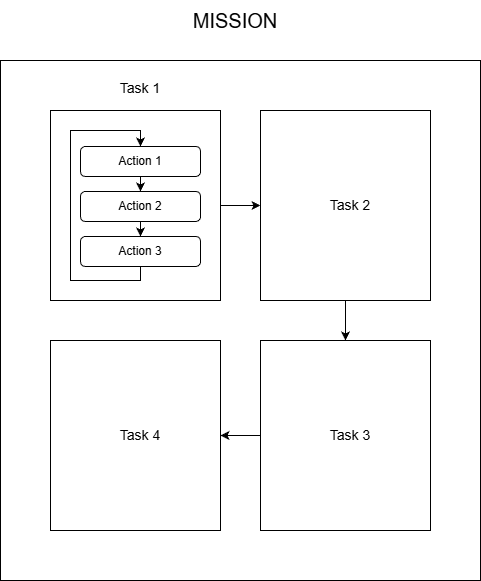

The diagram above was exported from draw.io. Its source (the exported page's mxGraphModel, read from the mxfile embedded in the PNG):
<mxGraphModel dx="1678" dy="874" grid="1" gridSize="10" guides="1" tooltips="1" connect="1" arrows="1" fold="1" page="1" pageScale="1" pageWidth="850" pageHeight="1100" math="0" shadow="0">
  <root>
    <mxCell id="0" />
    <mxCell id="1" parent="0" />
    <mxCell id="00YffdRNcvbmnFXhe0Ri-1" parent="1" style="whiteSpace=wrap;html=1;" value="" vertex="1">
      <mxGeometry height="520" width="480" x="190" y="150" as="geometry" />
    </mxCell>
    <mxCell id="00YffdRNcvbmnFXhe0Ri-2" parent="1" style="text;html=1;whiteSpace=wrap;strokeColor=none;fillColor=none;align=center;verticalAlign=middle;rounded=0;" value="&lt;font style=&quot;font-size: 20px;&quot;&gt;MISSION&lt;/font&gt;" vertex="1">
      <mxGeometry height="40" width="100" x="375" y="90" as="geometry" />
    </mxCell>
    <mxCell id="00YffdRNcvbmnFXhe0Ri-92" edge="1" parent="1" source="00YffdRNcvbmnFXhe0Ri-4" style="edgeStyle=orthogonalEdgeStyle;rounded=0;orthogonalLoop=1;jettySize=auto;html=1;exitX=1;exitY=0.5;exitDx=0;exitDy=0;" target="00YffdRNcvbmnFXhe0Ri-64">
      <mxGeometry relative="1" as="geometry" />
    </mxCell>
    <mxCell id="00YffdRNcvbmnFXhe0Ri-4" parent="1" style="rounded=0;whiteSpace=wrap;html=1;" value="" vertex="1">
      <mxGeometry height="190" width="170" x="240" y="200" as="geometry" />
    </mxCell>
    <mxCell id="00YffdRNcvbmnFXhe0Ri-5" parent="1" style="text;html=1;whiteSpace=wrap;strokeColor=none;fillColor=none;align=center;verticalAlign=middle;rounded=0;fontSize=14;" value="Task&lt;span style=&quot;background-color: transparent; color: light-dark(rgb(0, 0, 0), rgb(255, 255, 255));&quot;&gt;&amp;nbsp;1&lt;/span&gt;" vertex="1">
      <mxGeometry height="30" width="60" x="300" y="163" as="geometry" />
    </mxCell>
    <mxCell id="00YffdRNcvbmnFXhe0Ri-10" edge="1" parent="1" source="00YffdRNcvbmnFXhe0Ri-6" style="edgeStyle=orthogonalEdgeStyle;rounded=0;orthogonalLoop=1;jettySize=auto;html=1;" target="00YffdRNcvbmnFXhe0Ri-8">
      <mxGeometry relative="1" as="geometry" />
    </mxCell>
    <mxCell id="00YffdRNcvbmnFXhe0Ri-6" parent="1" style="rounded=1;whiteSpace=wrap;html=1;" value="Action 1" vertex="1">
      <mxGeometry height="30" width="120" x="270" y="236" as="geometry" />
    </mxCell>
    <mxCell id="00YffdRNcvbmnFXhe0Ri-50" edge="1" parent="1" source="00YffdRNcvbmnFXhe0Ri-8" style="edgeStyle=orthogonalEdgeStyle;rounded=0;orthogonalLoop=1;jettySize=auto;html=1;" target="00YffdRNcvbmnFXhe0Ri-9">
      <mxGeometry relative="1" as="geometry" />
    </mxCell>
    <mxCell id="00YffdRNcvbmnFXhe0Ri-8" parent="1" style="rounded=1;whiteSpace=wrap;html=1;" value="Action 2" vertex="1">
      <mxGeometry height="30" width="120" x="270" y="281" as="geometry" />
    </mxCell>
    <mxCell id="00YffdRNcvbmnFXhe0Ri-63" edge="1" parent="1" source="00YffdRNcvbmnFXhe0Ri-9" style="edgeStyle=orthogonalEdgeStyle;rounded=0;orthogonalLoop=1;jettySize=auto;html=1;exitX=0.5;exitY=1;exitDx=0;exitDy=0;entryX=0.5;entryY=0;entryDx=0;entryDy=0;" target="00YffdRNcvbmnFXhe0Ri-6">
      <mxGeometry relative="1" as="geometry">
        <Array as="points">
          <mxPoint x="330" y="370" />
          <mxPoint x="260" y="370" />
          <mxPoint x="260" y="220" />
          <mxPoint x="330" y="220" />
        </Array>
      </mxGeometry>
    </mxCell>
    <mxCell id="00YffdRNcvbmnFXhe0Ri-9" parent="1" style="rounded=1;whiteSpace=wrap;html=1;" value="Action 3" vertex="1">
      <mxGeometry height="30" width="120" x="270" y="326" as="geometry" />
    </mxCell>
    <mxCell id="00YffdRNcvbmnFXhe0Ri-93" edge="1" parent="1" source="00YffdRNcvbmnFXhe0Ri-64" style="edgeStyle=orthogonalEdgeStyle;rounded=0;orthogonalLoop=1;jettySize=auto;html=1;exitX=0.5;exitY=1;exitDx=0;exitDy=0;" target="00YffdRNcvbmnFXhe0Ri-88">
      <mxGeometry relative="1" as="geometry" />
    </mxCell>
    <mxCell id="00YffdRNcvbmnFXhe0Ri-64" parent="1" style="rounded=0;whiteSpace=wrap;html=1;" value="" vertex="1">
      <mxGeometry height="190" width="170" x="450" y="200" as="geometry" />
    </mxCell>
    <mxCell id="00YffdRNcvbmnFXhe0Ri-65" parent="1" style="text;html=1;whiteSpace=wrap;strokeColor=none;fillColor=none;align=center;verticalAlign=middle;rounded=0;fontSize=14;" value="Task&lt;span style=&quot;background-color: transparent; color: light-dark(rgb(0, 0, 0), rgb(255, 255, 255));&quot;&gt;&amp;nbsp;2&lt;/span&gt;" vertex="1">
      <mxGeometry height="30" width="60" x="510" y="280" as="geometry" />
    </mxCell>
    <mxCell id="00YffdRNcvbmnFXhe0Ri-94" edge="1" parent="1" source="00YffdRNcvbmnFXhe0Ri-88" style="edgeStyle=orthogonalEdgeStyle;rounded=0;orthogonalLoop=1;jettySize=auto;html=1;exitX=0;exitY=0.5;exitDx=0;exitDy=0;" target="00YffdRNcvbmnFXhe0Ri-90">
      <mxGeometry relative="1" as="geometry" />
    </mxCell>
    <mxCell id="00YffdRNcvbmnFXhe0Ri-88" parent="1" style="rounded=0;whiteSpace=wrap;html=1;" value="" vertex="1">
      <mxGeometry height="190" width="170" x="450" y="430" as="geometry" />
    </mxCell>
    <mxCell id="00YffdRNcvbmnFXhe0Ri-89" parent="1" style="text;html=1;whiteSpace=wrap;strokeColor=none;fillColor=none;align=center;verticalAlign=middle;rounded=0;fontSize=14;" value="Task&lt;span style=&quot;background-color: transparent; color: light-dark(rgb(0, 0, 0), rgb(255, 255, 255));&quot;&gt;&amp;nbsp;3&lt;/span&gt;" vertex="1">
      <mxGeometry height="30" width="60" x="510" y="510" as="geometry" />
    </mxCell>
    <mxCell id="00YffdRNcvbmnFXhe0Ri-90" parent="1" style="rounded=0;whiteSpace=wrap;html=1;" value="" vertex="1">
      <mxGeometry height="190" width="170" x="240" y="430" as="geometry" />
    </mxCell>
    <mxCell id="00YffdRNcvbmnFXhe0Ri-91" parent="1" style="text;html=1;whiteSpace=wrap;strokeColor=none;fillColor=none;align=center;verticalAlign=middle;rounded=0;fontSize=14;" value="Task&lt;span style=&quot;background-color: transparent; color: light-dark(rgb(0, 0, 0), rgb(255, 255, 255));&quot;&gt;&amp;nbsp;4&lt;/span&gt;" vertex="1">
      <mxGeometry height="30" width="60" x="300" y="510" as="geometry" />
    </mxCell>
  </root>
</mxGraphModel>